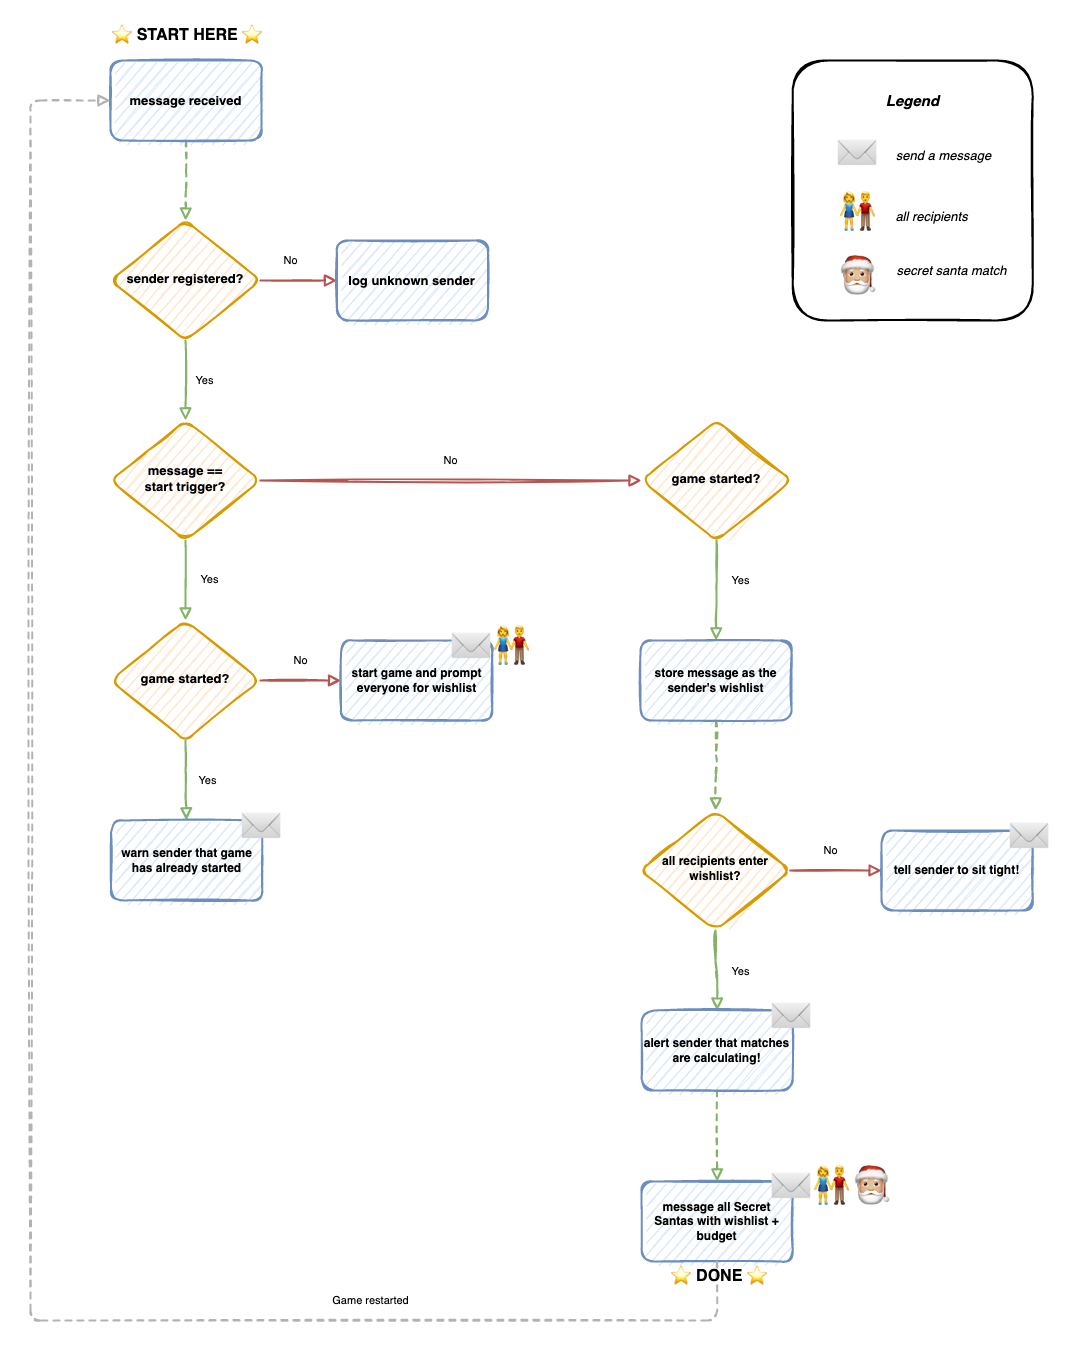

The diagram above was exported from draw.io. Its source (the exported page's mxGraphModel, read from the mxfile embedded in the PNG):
<mxGraphModel dx="3178" dy="1145" grid="1" gridSize="10" guides="1" tooltips="1" connect="1" arrows="1" fold="1" page="1" pageScale="1" pageWidth="583" pageHeight="827" math="0" shadow="0">
  <root>
    <mxCell id="WIyWlLk6GJQsqaUBKTNV-0" />
    <mxCell id="WIyWlLk6GJQsqaUBKTNV-1" parent="WIyWlLk6GJQsqaUBKTNV-0" />
    <mxCell id="WIyWlLk6GJQsqaUBKTNV-2" value="" style="rounded=1;html=1;jettySize=auto;orthogonalLoop=1;fontSize=11;endArrow=block;endFill=0;endSize=8;strokeWidth=2;shadow=0;labelBackgroundColor=none;edgeStyle=orthogonalEdgeStyle;sketch=1;fillColor=#d5e8d4;strokeColor=#82b366;dashed=1;" parent="WIyWlLk6GJQsqaUBKTNV-1" source="WIyWlLk6GJQsqaUBKTNV-3" target="WIyWlLk6GJQsqaUBKTNV-6" edge="1">
      <mxGeometry relative="1" as="geometry" />
    </mxCell>
    <mxCell id="WIyWlLk6GJQsqaUBKTNV-3" value="&lt;font style=&quot;font-size: 13px&quot;&gt;&lt;b&gt;message received&lt;/b&gt;&lt;br&gt;&lt;/font&gt;" style="rounded=1;whiteSpace=wrap;html=1;fontSize=12;glass=0;strokeWidth=2;shadow=0;sketch=1;fillColor=#dae8fc;strokeColor=#6c8ebf;" parent="WIyWlLk6GJQsqaUBKTNV-1" vertex="1">
      <mxGeometry x="510" y="40" width="151.11" height="80" as="geometry" />
    </mxCell>
    <mxCell id="WIyWlLk6GJQsqaUBKTNV-4" value="Yes" style="rounded=1;html=1;jettySize=auto;orthogonalLoop=1;fontSize=11;endArrow=block;endFill=0;endSize=8;strokeWidth=2;shadow=0;labelBackgroundColor=none;edgeStyle=orthogonalEdgeStyle;sketch=1;entryX=0.5;entryY=0;entryDx=0;entryDy=0;fillColor=#d5e8d4;strokeColor=#82b366;" parent="WIyWlLk6GJQsqaUBKTNV-1" source="WIyWlLk6GJQsqaUBKTNV-6" target="VAp9Aq5f2CM8ZgCEPJvz-26" edge="1">
      <mxGeometry x="-0.0006" y="-19" relative="1" as="geometry">
        <mxPoint x="38" as="offset" />
        <mxPoint x="220.53846153846166" y="400.01723076923054" as="targetPoint" />
      </mxGeometry>
    </mxCell>
    <mxCell id="WIyWlLk6GJQsqaUBKTNV-5" value="No" style="edgeStyle=orthogonalEdgeStyle;rounded=1;html=1;jettySize=auto;orthogonalLoop=1;fontSize=11;endArrow=block;endFill=0;endSize=8;strokeWidth=2;shadow=0;labelBackgroundColor=none;sketch=1;entryX=0;entryY=0.5;entryDx=0;entryDy=0;fillColor=#f8cecc;strokeColor=#b85450;" parent="WIyWlLk6GJQsqaUBKTNV-1" source="WIyWlLk6GJQsqaUBKTNV-6" target="VAp9Aq5f2CM8ZgCEPJvz-25" edge="1">
      <mxGeometry x="-0.2146" y="20" relative="1" as="geometry">
        <mxPoint x="1" as="offset" />
        <mxPoint x="714.44" y="255.07692307692298" as="targetPoint" />
      </mxGeometry>
    </mxCell>
    <mxCell id="WIyWlLk6GJQsqaUBKTNV-6" value="&lt;font style=&quot;font-size: 13px&quot;&gt;&lt;b&gt;sender registered?&lt;/b&gt;&lt;/font&gt;" style="rhombus;whiteSpace=wrap;html=1;shadow=0;fontFamily=Helvetica;fontSize=12;align=center;strokeWidth=2;spacing=6;spacingTop=-4;rounded=1;sketch=1;fillColor=#ffe6cc;strokeColor=#d79b00;" parent="WIyWlLk6GJQsqaUBKTNV-1" vertex="1">
      <mxGeometry x="510" y="200" width="150" height="120" as="geometry" />
    </mxCell>
    <mxCell id="WIyWlLk6GJQsqaUBKTNV-8" value="No" style="rounded=1;html=1;jettySize=auto;orthogonalLoop=1;fontSize=11;endArrow=block;endFill=0;endSize=8;strokeWidth=2;shadow=0;labelBackgroundColor=none;edgeStyle=orthogonalEdgeStyle;entryX=0;entryY=0.5;entryDx=0;entryDy=0;sketch=1;exitX=1;exitY=0.5;exitDx=0;exitDy=0;fillColor=#f8cecc;strokeColor=#b85450;" parent="WIyWlLk6GJQsqaUBKTNV-1" source="VAp9Aq5f2CM8ZgCEPJvz-26" target="VAp9Aq5f2CM8ZgCEPJvz-31" edge="1">
      <mxGeometry x="-0.0029" y="20" relative="1" as="geometry">
        <mxPoint x="-1" as="offset" />
        <mxPoint x="221" y="470" as="sourcePoint" />
        <mxPoint x="220" y="720" as="targetPoint" />
      </mxGeometry>
    </mxCell>
    <mxCell id="VAp9Aq5f2CM8ZgCEPJvz-3" value="Yes" style="rounded=1;html=1;jettySize=auto;orthogonalLoop=1;fontSize=11;endArrow=block;endFill=0;endSize=8;strokeWidth=2;shadow=0;labelBackgroundColor=none;edgeStyle=orthogonalEdgeStyle;exitX=0.5;exitY=1;exitDx=0;exitDy=0;entryX=0.5;entryY=0;entryDx=0;entryDy=0;sketch=1;fillColor=#d5e8d4;strokeColor=#82b366;" parent="WIyWlLk6GJQsqaUBKTNV-1" source="VAp9Aq5f2CM8ZgCEPJvz-26" target="VAp9Aq5f2CM8ZgCEPJvz-28" edge="1">
      <mxGeometry x="0.007" y="24" relative="1" as="geometry">
        <mxPoint y="-1" as="offset" />
        <mxPoint x="653.75" y="460" as="sourcePoint" />
        <mxPoint x="743.19" y="460" as="targetPoint" />
      </mxGeometry>
    </mxCell>
    <mxCell id="VAp9Aq5f2CM8ZgCEPJvz-4" value="Yes" style="rounded=1;html=1;jettySize=auto;orthogonalLoop=1;fontSize=11;endArrow=block;endFill=0;endSize=8;strokeWidth=2;shadow=0;labelBackgroundColor=none;edgeStyle=orthogonalEdgeStyle;exitX=0.5;exitY=1;exitDx=0;exitDy=0;entryX=0.5;entryY=0;entryDx=0;entryDy=0;sketch=1;fillColor=#d5e8d4;strokeColor=#82b366;" parent="WIyWlLk6GJQsqaUBKTNV-1" source="VAp9Aq5f2CM8ZgCEPJvz-28" target="VAp9Aq5f2CM8ZgCEPJvz-30" edge="1">
      <mxGeometry x="0.0135" y="21" relative="1" as="geometry">
        <mxPoint as="offset" />
        <mxPoint x="592.5" y="705" as="sourcePoint" />
        <mxPoint x="592.5" y="795" as="targetPoint" />
        <Array as="points" />
      </mxGeometry>
    </mxCell>
    <mxCell id="VAp9Aq5f2CM8ZgCEPJvz-5" value="No" style="rounded=1;html=1;jettySize=auto;orthogonalLoop=1;fontSize=11;endArrow=block;endFill=0;endSize=8;strokeWidth=2;shadow=0;labelBackgroundColor=none;edgeStyle=orthogonalEdgeStyle;exitX=1;exitY=0.5;exitDx=0;exitDy=0;sketch=1;entryX=0;entryY=0.5;entryDx=0;entryDy=0;fillColor=#f8cecc;strokeColor=#b85450;" parent="WIyWlLk6GJQsqaUBKTNV-1" source="VAp9Aq5f2CM8ZgCEPJvz-28" target="VAp9Aq5f2CM8ZgCEPJvz-29" edge="1">
      <mxGeometry y="20" relative="1" as="geometry">
        <mxPoint as="offset" />
        <mxPoint x="661.25" y="650" as="sourcePoint" />
        <mxPoint x="753.75" y="650" as="targetPoint" />
      </mxGeometry>
    </mxCell>
    <mxCell id="VAp9Aq5f2CM8ZgCEPJvz-11" value="Yes" style="rounded=1;html=1;jettySize=auto;orthogonalLoop=1;fontSize=11;endArrow=block;endFill=0;endSize=8;strokeWidth=2;shadow=0;labelBackgroundColor=none;edgeStyle=orthogonalEdgeStyle;exitX=0.5;exitY=1;exitDx=0;exitDy=0;sketch=1;entryX=0.5;entryY=0;entryDx=0;entryDy=0;fillColor=#d5e8d4;strokeColor=#82b366;" parent="WIyWlLk6GJQsqaUBKTNV-1" source="VAp9Aq5f2CM8ZgCEPJvz-31" target="VAp9Aq5f2CM8ZgCEPJvz-34" edge="1">
      <mxGeometry x="-0.2037" y="24" relative="1" as="geometry">
        <mxPoint as="offset" />
        <mxPoint x="1097.7800000000002" y="585" as="sourcePoint" />
        <mxPoint x="1097.7800000000002" y="675" as="targetPoint" />
      </mxGeometry>
    </mxCell>
    <mxCell id="VAp9Aq5f2CM8ZgCEPJvz-14" value="" style="rounded=1;html=1;jettySize=auto;orthogonalLoop=1;fontSize=11;endArrow=block;endFill=0;endSize=8;strokeWidth=2;shadow=0;labelBackgroundColor=none;edgeStyle=orthogonalEdgeStyle;exitX=0.5;exitY=1;exitDx=0;exitDy=0;sketch=1;entryX=0.5;entryY=0;entryDx=0;entryDy=0;fillColor=#d5e8d4;strokeColor=#82b366;dashed=1;" parent="WIyWlLk6GJQsqaUBKTNV-1" source="VAp9Aq5f2CM8ZgCEPJvz-34" target="VAp9Aq5f2CM8ZgCEPJvz-36" edge="1">
      <mxGeometry x="0.3333" y="20" relative="1" as="geometry">
        <mxPoint as="offset" />
        <mxPoint x="1097.7800000000002" y="865" as="sourcePoint" />
        <mxPoint x="1097.7800000000002" y="945" as="targetPoint" />
      </mxGeometry>
    </mxCell>
    <mxCell id="VAp9Aq5f2CM8ZgCEPJvz-17" value="Yes" style="rounded=1;html=1;jettySize=auto;orthogonalLoop=1;fontSize=11;endArrow=block;endFill=0;endSize=8;strokeWidth=2;shadow=0;labelBackgroundColor=none;edgeStyle=orthogonalEdgeStyle;exitX=0.5;exitY=1;exitDx=0;exitDy=0;sketch=1;entryX=0.5;entryY=0;entryDx=0;entryDy=0;fillColor=#d5e8d4;strokeColor=#82b366;" parent="WIyWlLk6GJQsqaUBKTNV-1" source="VAp9Aq5f2CM8ZgCEPJvz-36" target="VAp9Aq5f2CM8ZgCEPJvz-38" edge="1">
      <mxGeometry x="0.0216" y="23" relative="1" as="geometry">
        <mxPoint y="1" as="offset" />
        <mxPoint x="1097.7800000000002" y="1055" as="sourcePoint" />
        <mxPoint x="1097.7800000000002" y="1145" as="targetPoint" />
      </mxGeometry>
    </mxCell>
    <mxCell id="VAp9Aq5f2CM8ZgCEPJvz-21" value="No" style="rounded=1;html=1;jettySize=auto;orthogonalLoop=1;fontSize=11;endArrow=block;endFill=0;endSize=8;strokeWidth=2;shadow=0;labelBackgroundColor=none;edgeStyle=orthogonalEdgeStyle;exitX=1;exitY=0.5;exitDx=0;exitDy=0;sketch=1;entryX=0;entryY=0.5;entryDx=0;entryDy=0;fillColor=#f8cecc;strokeColor=#b85450;" parent="WIyWlLk6GJQsqaUBKTNV-1" source="VAp9Aq5f2CM8ZgCEPJvz-36" target="VAp9Aq5f2CM8ZgCEPJvz-37" edge="1">
      <mxGeometry x="-0.1219" y="20" relative="1" as="geometry">
        <mxPoint as="offset" />
        <mxPoint x="1166.5300000000002" y="1000" as="sourcePoint" />
        <mxPoint x="1277.7800000000002" y="1000" as="targetPoint" />
      </mxGeometry>
    </mxCell>
    <mxCell id="VAp9Aq5f2CM8ZgCEPJvz-23" value="" style="rounded=1;html=1;jettySize=auto;orthogonalLoop=1;fontSize=11;endArrow=block;endFill=0;endSize=8;strokeWidth=2;shadow=0;labelBackgroundColor=none;edgeStyle=orthogonalEdgeStyle;exitX=0.5;exitY=1;exitDx=0;exitDy=0;sketch=1;entryX=0.5;entryY=0;entryDx=0;entryDy=0;fillColor=#d5e8d4;strokeColor=#82b366;dashed=1;" parent="WIyWlLk6GJQsqaUBKTNV-1" source="VAp9Aq5f2CM8ZgCEPJvz-38" target="VAp9Aq5f2CM8ZgCEPJvz-39" edge="1">
      <mxGeometry x="0.3333" y="20" relative="1" as="geometry">
        <mxPoint as="offset" />
        <mxPoint x="1097.7800000000002" y="1215" as="sourcePoint" />
        <mxPoint x="1097.7800000000002" y="1305" as="targetPoint" />
      </mxGeometry>
    </mxCell>
    <mxCell id="VAp9Aq5f2CM8ZgCEPJvz-25" value="&lt;font style=&quot;font-size: 13px&quot;&gt;&lt;b&gt;log unknown sender&lt;/b&gt;&lt;/font&gt;" style="rounded=1;whiteSpace=wrap;html=1;fontSize=12;glass=0;strokeWidth=2;shadow=0;sketch=1;fillColor=#dae8fc;strokeColor=#6c8ebf;" parent="WIyWlLk6GJQsqaUBKTNV-1" vertex="1">
      <mxGeometry x="736.39" y="220" width="151.11" height="80" as="geometry" />
    </mxCell>
    <mxCell id="VAp9Aq5f2CM8ZgCEPJvz-26" value="&lt;span style=&quot;font-size: 13px&quot;&gt;&lt;b&gt;message ==&lt;br&gt;start trigger?&lt;/b&gt;&lt;/span&gt;" style="rhombus;whiteSpace=wrap;html=1;shadow=0;fontFamily=Helvetica;fontSize=12;align=center;strokeWidth=2;spacing=6;spacingTop=-4;rounded=1;sketch=1;fillColor=#ffe6cc;strokeColor=#d79b00;" parent="WIyWlLk6GJQsqaUBKTNV-1" vertex="1">
      <mxGeometry x="510" y="400" width="150" height="120" as="geometry" />
    </mxCell>
    <mxCell id="VAp9Aq5f2CM8ZgCEPJvz-28" value="&lt;span style=&quot;font-size: 13px&quot;&gt;&lt;b&gt;game started?&lt;/b&gt;&lt;/span&gt;" style="rhombus;whiteSpace=wrap;html=1;shadow=0;fontFamily=Helvetica;fontSize=12;align=center;strokeWidth=2;spacing=6;spacingTop=-4;rounded=1;sketch=1;fillColor=#ffe6cc;strokeColor=#d79b00;" parent="WIyWlLk6GJQsqaUBKTNV-1" vertex="1">
      <mxGeometry x="510" y="600" width="150" height="120" as="geometry" />
    </mxCell>
    <mxCell id="VAp9Aq5f2CM8ZgCEPJvz-29" value="&lt;b&gt;start game and prompt everyone for wishlist&lt;/b&gt;" style="rounded=1;whiteSpace=wrap;html=1;fontSize=12;glass=0;strokeWidth=2;shadow=0;sketch=1;fillColor=#dae8fc;strokeColor=#6c8ebf;" parent="WIyWlLk6GJQsqaUBKTNV-1" vertex="1">
      <mxGeometry x="740.56" y="620" width="151.11" height="80" as="geometry" />
    </mxCell>
    <mxCell id="VAp9Aq5f2CM8ZgCEPJvz-30" value="&lt;b&gt;warn sender that game has already started&lt;/b&gt;" style="rounded=1;whiteSpace=wrap;html=1;fontSize=12;glass=0;strokeWidth=2;shadow=0;sketch=1;fillColor=#dae8fc;strokeColor=#6c8ebf;" parent="WIyWlLk6GJQsqaUBKTNV-1" vertex="1">
      <mxGeometry x="510.56000000000006" y="800" width="151.11" height="80" as="geometry" />
    </mxCell>
    <mxCell id="VAp9Aq5f2CM8ZgCEPJvz-31" value="&lt;span style=&quot;font-size: 13px&quot;&gt;&lt;b&gt;game started?&lt;/b&gt;&lt;/span&gt;" style="rhombus;whiteSpace=wrap;html=1;shadow=0;fontFamily=Helvetica;fontSize=12;align=center;strokeWidth=2;spacing=6;spacingTop=-4;rounded=1;sketch=1;fillColor=#ffe6cc;strokeColor=#d79b00;" parent="WIyWlLk6GJQsqaUBKTNV-1" vertex="1">
      <mxGeometry x="1041.1100000000001" y="400" width="150" height="120" as="geometry" />
    </mxCell>
    <mxCell id="VAp9Aq5f2CM8ZgCEPJvz-34" value="&lt;b&gt;store message as the sender's wishlist&lt;/b&gt;" style="rounded=1;whiteSpace=wrap;html=1;fontSize=12;glass=0;strokeWidth=2;shadow=0;sketch=1;fillColor=#dae8fc;strokeColor=#6c8ebf;" parent="WIyWlLk6GJQsqaUBKTNV-1" vertex="1">
      <mxGeometry x="1040" y="620" width="151.11" height="80" as="geometry" />
    </mxCell>
    <mxCell id="VAp9Aq5f2CM8ZgCEPJvz-36" value="&lt;b&gt;all recipients enter wishlist?&lt;/b&gt;" style="rhombus;whiteSpace=wrap;html=1;shadow=0;fontFamily=Helvetica;fontSize=12;align=center;strokeWidth=2;spacing=6;spacingTop=-4;rounded=1;sketch=1;fillColor=#ffe6cc;strokeColor=#d79b00;" parent="WIyWlLk6GJQsqaUBKTNV-1" vertex="1">
      <mxGeometry x="1040" y="790" width="150" height="120" as="geometry" />
    </mxCell>
    <mxCell id="VAp9Aq5f2CM8ZgCEPJvz-37" value="&lt;b&gt;tell sender to sit tight!&lt;/b&gt;" style="rounded=1;whiteSpace=wrap;html=1;fontSize=12;glass=0;strokeWidth=2;shadow=0;sketch=1;fillColor=#dae8fc;strokeColor=#6c8ebf;" parent="WIyWlLk6GJQsqaUBKTNV-1" vertex="1">
      <mxGeometry x="1281.1100000000001" y="810" width="151.11" height="80" as="geometry" />
    </mxCell>
    <mxCell id="VAp9Aq5f2CM8ZgCEPJvz-38" value="&lt;b&gt;alert sender that matches are calculating!&lt;/b&gt;" style="rounded=1;whiteSpace=wrap;html=1;fontSize=12;glass=0;strokeWidth=2;shadow=0;sketch=1;fillColor=#dae8fc;strokeColor=#6c8ebf;" parent="WIyWlLk6GJQsqaUBKTNV-1" vertex="1">
      <mxGeometry x="1041.1100000000001" y="990" width="151.11" height="80" as="geometry" />
    </mxCell>
    <mxCell id="VAp9Aq5f2CM8ZgCEPJvz-39" value="&lt;b&gt;message all Secret Santas with wishlist + budget&lt;/b&gt;" style="rounded=1;whiteSpace=wrap;html=1;fontSize=12;glass=0;strokeWidth=2;shadow=0;sketch=1;fillColor=#dae8fc;strokeColor=#6c8ebf;" parent="WIyWlLk6GJQsqaUBKTNV-1" vertex="1">
      <mxGeometry x="1041.1100000000001" y="1161" width="151.11" height="80" as="geometry" />
    </mxCell>
    <mxCell id="VAp9Aq5f2CM8ZgCEPJvz-42" value="&lt;font style=&quot;font-size: 40px&quot;&gt;✉&lt;/font&gt;&lt;span style=&quot;font-size: 40px&quot;&gt;👫&lt;/span&gt;" style="text;html=1;align=center;verticalAlign=middle;resizable=0;points=[];autosize=1;strokeColor=none;fillColor=none;fontSize=13;fontColor=#97D077;" parent="WIyWlLk6GJQsqaUBKTNV-1" vertex="1">
      <mxGeometry x="840" y="610" width="100" height="30" as="geometry" />
    </mxCell>
    <mxCell id="VAp9Aq5f2CM8ZgCEPJvz-43" value="&lt;font style=&quot;font-size: 40px&quot;&gt;✉&lt;/font&gt;" style="text;html=1;align=center;verticalAlign=middle;resizable=0;points=[];autosize=1;strokeColor=none;fillColor=none;fontSize=13;fontColor=#97D077;" parent="WIyWlLk6GJQsqaUBKTNV-1" vertex="1">
      <mxGeometry x="630" y="790" width="60" height="30" as="geometry" />
    </mxCell>
    <mxCell id="VAp9Aq5f2CM8ZgCEPJvz-45" value="&lt;font style=&quot;font-size: 40px&quot;&gt;✉&lt;/font&gt;" style="text;html=1;align=center;verticalAlign=middle;resizable=0;points=[];autosize=1;strokeColor=none;fillColor=none;fontSize=13;fontColor=#97D077;" parent="WIyWlLk6GJQsqaUBKTNV-1" vertex="1">
      <mxGeometry x="1398" y="800" width="60" height="30" as="geometry" />
    </mxCell>
    <mxCell id="VAp9Aq5f2CM8ZgCEPJvz-46" value="&lt;font style=&quot;font-size: 40px&quot;&gt;✉&lt;/font&gt;" style="text;html=1;align=center;verticalAlign=middle;resizable=0;points=[];autosize=1;strokeColor=none;fillColor=none;fontSize=13;fontColor=#97D077;" parent="WIyWlLk6GJQsqaUBKTNV-1" vertex="1">
      <mxGeometry x="1160" y="980" width="60" height="30" as="geometry" />
    </mxCell>
    <mxCell id="VAp9Aq5f2CM8ZgCEPJvz-47" value="&lt;font style=&quot;font-size: 40px&quot;&gt;✉👫🎅🏼&lt;/font&gt;" style="text;html=1;align=center;verticalAlign=middle;resizable=0;points=[];autosize=1;strokeColor=none;fillColor=none;fontSize=13;fontColor=#97D077;" parent="WIyWlLk6GJQsqaUBKTNV-1" vertex="1">
      <mxGeometry x="1160" y="1150" width="140" height="30" as="geometry" />
    </mxCell>
    <mxCell id="VAp9Aq5f2CM8ZgCEPJvz-55" value="&lt;b&gt;&lt;font style=&quot;font-size: 16px&quot;&gt;⭐&amp;nbsp;&amp;nbsp;&lt;/font&gt;&lt;/b&gt;&lt;b&gt;&lt;font style=&quot;font-size: 16px&quot;&gt;START HERE ⭐&lt;/font&gt;&lt;/b&gt;" style="text;html=1;strokeColor=none;fillColor=none;align=center;verticalAlign=middle;whiteSpace=wrap;rounded=0;sketch=1;fontSize=15;fontColor=#000000;" parent="WIyWlLk6GJQsqaUBKTNV-1" vertex="1">
      <mxGeometry x="510" width="150" height="30" as="geometry" />
    </mxCell>
    <mxCell id="VAp9Aq5f2CM8ZgCEPJvz-58" value="" style="group" parent="WIyWlLk6GJQsqaUBKTNV-1" vertex="1" connectable="0">
      <mxGeometry x="1192.22" y="40" width="240" height="260" as="geometry" />
    </mxCell>
    <mxCell id="VAp9Aq5f2CM8ZgCEPJvz-48" value="&lt;font style=&quot;font-size: 13px&quot;&gt;&lt;br&gt;&lt;/font&gt;" style="rounded=1;whiteSpace=wrap;html=1;fontSize=12;glass=0;strokeWidth=2;shadow=0;sketch=1;fillColor=none;" parent="VAp9Aq5f2CM8ZgCEPJvz-58" vertex="1">
      <mxGeometry width="240" height="260" as="geometry" />
    </mxCell>
    <mxCell id="VAp9Aq5f2CM8ZgCEPJvz-41" value="&lt;font style=&quot;font-size: 40px&quot;&gt;✉&lt;/font&gt;" style="text;html=1;align=center;verticalAlign=middle;resizable=0;points=[];autosize=1;strokeColor=none;fillColor=none;fontSize=13;fontColor=#97D077;" parent="VAp9Aq5f2CM8ZgCEPJvz-58" vertex="1">
      <mxGeometry x="33.330000000000155" y="77" width="60" height="30" as="geometry" />
    </mxCell>
    <mxCell id="VAp9Aq5f2CM8ZgCEPJvz-44" value="&lt;span style=&quot;font-size: 40px&quot;&gt;👫&lt;/span&gt;" style="text;html=1;align=center;verticalAlign=middle;resizable=0;points=[];autosize=1;strokeColor=none;fillColor=none;fontSize=13;fontColor=#97D077;" parent="VAp9Aq5f2CM8ZgCEPJvz-58" vertex="1">
      <mxGeometry x="33.330000000000155" y="136" width="60" height="30" as="geometry" />
    </mxCell>
    <mxCell id="VAp9Aq5f2CM8ZgCEPJvz-49" value="&lt;font style=&quot;font-size: 40px&quot;&gt;🎅🏼&lt;/font&gt;" style="text;html=1;align=center;verticalAlign=middle;resizable=0;points=[];autosize=1;strokeColor=none;fillColor=none;fontSize=13;fontColor=#97D077;" parent="VAp9Aq5f2CM8ZgCEPJvz-58" vertex="1">
      <mxGeometry x="33.330000000000155" y="200" width="60" height="30" as="geometry" />
    </mxCell>
    <mxCell id="VAp9Aq5f2CM8ZgCEPJvz-50" value="&lt;font color=&quot;#000000&quot;&gt;&lt;span style=&quot;font-size: 13px&quot;&gt;&lt;i&gt;send a message&lt;/i&gt;&lt;/span&gt;&lt;/font&gt;" style="text;html=1;align=center;verticalAlign=middle;resizable=0;points=[];autosize=1;strokeColor=none;fillColor=none;fontSize=40;fontColor=#97D077;" parent="VAp9Aq5f2CM8ZgCEPJvz-58" vertex="1">
      <mxGeometry x="95.7800000000002" y="55" width="110" height="60" as="geometry" />
    </mxCell>
    <mxCell id="VAp9Aq5f2CM8ZgCEPJvz-51" value="&lt;font style=&quot;font-size: 13px&quot; color=&quot;#000000&quot;&gt;&lt;i&gt;all recipients&lt;/i&gt;&lt;/font&gt;" style="text;html=1;align=center;verticalAlign=middle;resizable=0;points=[];autosize=1;strokeColor=none;fillColor=none;fontSize=40;fontColor=#97D077;" parent="VAp9Aq5f2CM8ZgCEPJvz-58" vertex="1">
      <mxGeometry x="93.33000000000015" y="116" width="90" height="60" as="geometry" />
    </mxCell>
    <mxCell id="VAp9Aq5f2CM8ZgCEPJvz-52" value="&lt;font color=&quot;#000000&quot;&gt;&lt;span style=&quot;font-size: 13px&quot;&gt;&lt;i&gt;secret santa match&lt;/i&gt;&lt;/span&gt;&lt;/font&gt;" style="text;html=1;align=center;verticalAlign=middle;resizable=0;points=[];autosize=1;strokeColor=none;fillColor=none;fontSize=40;fontColor=#97D077;" parent="VAp9Aq5f2CM8ZgCEPJvz-58" vertex="1">
      <mxGeometry x="93.33000000000015" y="170" width="130" height="60" as="geometry" />
    </mxCell>
    <mxCell id="VAp9Aq5f2CM8ZgCEPJvz-53" value="&lt;b&gt;&lt;i&gt;&lt;font style=&quot;font-size: 15px&quot;&gt;Legend&lt;/font&gt;&lt;/i&gt;&lt;/b&gt;" style="text;html=1;align=center;verticalAlign=middle;resizable=0;points=[];autosize=1;strokeColor=none;fillColor=none;fontSize=13;fontColor=#000000;" parent="VAp9Aq5f2CM8ZgCEPJvz-58" vertex="1">
      <mxGeometry x="85.00000000000023" y="30" width="70" height="20" as="geometry" />
    </mxCell>
    <mxCell id="q1CN3Qf9npMq7dxnLTKK-2" value="Game restarted" style="rounded=1;html=1;jettySize=auto;orthogonalLoop=1;fontSize=11;endArrow=block;endFill=0;endSize=8;strokeWidth=2;shadow=0;labelBackgroundColor=none;edgeStyle=orthogonalEdgeStyle;exitX=0.5;exitY=1;exitDx=0;exitDy=0;sketch=1;fillColor=#f5f5f5;strokeColor=#B3B3B3;entryX=0;entryY=0.5;entryDx=0;entryDy=0;dashed=1;" edge="1" parent="WIyWlLk6GJQsqaUBKTNV-1" source="VAp9Aq5f2CM8ZgCEPJvz-39" target="WIyWlLk6GJQsqaUBKTNV-3">
      <mxGeometry x="-0.6034" y="-20" relative="1" as="geometry">
        <mxPoint as="offset" />
        <mxPoint x="1135" y="930" as="sourcePoint" />
        <mxPoint x="720" y="1241" as="targetPoint" />
        <Array as="points">
          <mxPoint x="1117" y="1300" />
          <mxPoint x="430" y="1300" />
          <mxPoint x="430" y="80" />
        </Array>
      </mxGeometry>
    </mxCell>
    <mxCell id="VAp9Aq5f2CM8ZgCEPJvz-57" value="&lt;b&gt;&lt;font style=&quot;font-size: 16px&quot;&gt;⭐&amp;nbsp; DONE&lt;/font&gt;&lt;/b&gt;&lt;b&gt;&lt;font style=&quot;font-size: 16px&quot;&gt;&amp;nbsp;⭐&lt;/font&gt;&lt;/b&gt;" style="text;html=1;strokeColor=none;fillColor=none;align=center;verticalAlign=middle;whiteSpace=wrap;rounded=0;sketch=1;fontSize=15;fontColor=#000000;" parent="WIyWlLk6GJQsqaUBKTNV-1" vertex="1">
      <mxGeometry x="1042.22" y="1241" width="150" height="30" as="geometry" />
    </mxCell>
  </root>
</mxGraphModel>